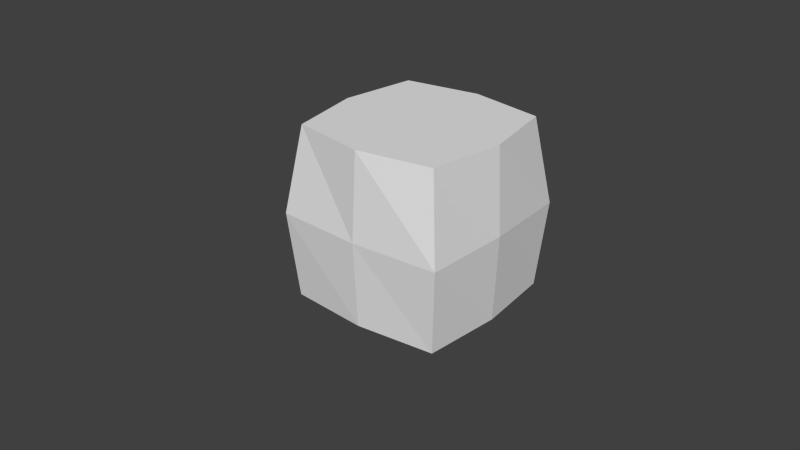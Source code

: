 # Source: rock.blend  (saved by Blender 2.62.0; exported with 4.5.12 LTS)
import bpy
from mathutils import Matrix  # noqa: F401  (used for matrix-valued properties, if any)

bpy.ops.wm.read_factory_settings(use_empty=True)
scene = bpy.context.scene
scene.name = 'Scene'

# ---- collections
col_collection_1 = bpy.data.collections.new('Collection 1'); scene.collection.children.link(col_collection_1)
col_collection_1.hide_render = True
col_collection_1.hide_viewport = True
col_collection_2 = bpy.data.collections.new('Collection 2'); scene.collection.children.link(col_collection_2)
col_collection_2.hide_render = True
col_collection_2.hide_viewport = True
col_collection_3 = bpy.data.collections.new('Collection 3'); scene.collection.children.link(col_collection_3)
col_collection_3.hide_render = True
col_collection_3.hide_viewport = True
col_collection_4 = bpy.data.collections.new('Collection 4'); scene.collection.children.link(col_collection_4)
col_collection_4.hide_render = True
col_collection_4.hide_viewport = True
col_collection_5 = bpy.data.collections.new('Collection 5'); scene.collection.children.link(col_collection_5)

# ---- world
world_world = bpy.data.worlds.new('World'); scene.world = world_world
world_world.color = (0.05088, 0.05088, 0.05088)
world_world.use_sun_shadow = False
world_world.sun_shadow_jitter_overblur = 0.0
world_world.cycles.sampling_method = 'MANUAL'
world_world.cycles.sample_map_resolution = 256

# ---- meshes
me_cube = bpy.data.meshes.new('Cube')
me_cube.from_pydata([(1.0, 1.0, -1.0), (1.411, -2.015, -1.0), (-1.0, -1.122, -1.0), (-1.0, 1.0, -1.0), (0.4665, 0.4731, 1.997), (0.8018, -0.5349, 1.974), (-0.8019, -0.3035, 2.262), (-0.6446, 0.5619, 2.262), (0.4111, -2.274, -1.0), (1.524, 0.0, -1.0), (1.49e-07, 2.026, -1.0), (-1.472, 2.682e-07, -1.0), (0.8018, 0.004548, 2.262), (-1.387e-05, -0.7973, 2.262), (-0.8019, 0.004549, 2.262), (-1.323e-05, 0.8064, 2.262), (1.294, -0.9135, 1.055), (0.918, 0.917, 1.055), (-0.9125, -0.9135, 1.055), (-0.9125, 0.917, 1.055), (-1.354e-05, 0.004548, 2.752), (1.256, 0.001744, 1.055), (0.3791, -0.9853, 1.055), (-1.288, 0.001744, 1.055), (0.002784, 1.105, 1.055)], [], [(15, 7, 14, 20), (4, 15, 20, 12), (20, 14, 6, 13), (12, 20, 13, 5), (17, 4, 12, 21), (0, 17, 21, 9), (21, 12, 5, 16), (9, 21, 16, 1), (16, 5, 13, 22), (1, 16, 22, 8), (22, 13, 6, 18), (8, 22, 18, 2), (18, 6, 14, 23), (2, 18, 23, 11), (23, 14, 7, 19), (11, 23, 19, 3), (17, 0, 10, 24), (4, 17, 24, 15), (24, 10, 3, 19), (15, 24, 19, 7)])
_uv = me_cube.uv_layers.new(name='UVMap')
_uv.uv.foreach_set('vector', [0.8453, 0.3683, 0.9248, 0.6009, 0.7932, 0.7823, 0.5787, 0.53, 0.6458, 0.1809, 0.8453, 0.3683, 0.5787, 0.53, 0.3876, 0.2803, 0.5787, 0.53, 0.7932, 0.7823, 0.6986, 0.8645, 0.3097, 0.7745, 0.3876, 0.2803, 0.5787, 0.53, 0.3097, 0.7745, 0.1577, 0.3852, 0.6854, -0.2189, 0.6458, 0.1809, 0.3876, 0.2803, 0.1542, -0.09207, 0.741, -1.036, 0.6854, -0.2189, 0.1542, -0.09207, -0.3128, -0.716, 0.1542, -0.09207, 0.3876, 0.2803, 0.1577, 0.3852, -0.2016, 0.3916, -0.3128, -0.716, 0.1542, -0.09207, -0.2016, 0.3916, -1.171, 0.924, -0.2016, 0.3916, 0.1577, 0.3852, 0.3097, 0.7745, -0.1671, 1.17, -1.171, 0.924, -0.2016, 0.3916, -0.1671, 1.17, -0.5733, 1.747, -0.1671, 1.17, 0.3097, 0.7745, 0.6986, 0.8645, 0.5805, 1.343, -0.5733, 1.747, -0.1671, 1.17, 0.5805, 1.343, 0.5874, 1.986, 0.5805, 1.343, 0.6986, 0.8645, 0.7932, 0.7823, 1.085, 1.094, 0.5874, 1.986, 0.5805, 1.343, 1.085, 1.094, 1.541, 1.632, 1.085, 1.094, 0.7932, 0.7823, 0.9248, 0.6009, 1.325, 0.6297, 1.541, 1.632, 1.085, 1.094, 1.325, 0.6297, 2.091, 0.7934, 0.6854, -0.2189, 0.741, -1.036, 2.091, -0.5892, 1.249, 0.03963, 0.6458, 0.1809, 0.6854, -0.2189, 1.249, 0.03963, 0.8453, 0.3683, 1.249, 0.03963, 2.091, -0.5892, 2.091, 0.7934, 1.325, 0.6297, 0.8453, 0.3683, 1.249, 0.03963, 1.325, 0.6297, 0.9248, 0.6009])
me_cube.use_remesh_preserve_volume = False
me_cube.use_remesh_preserve_attributes = False
me_cube.use_mirror_vertex_groups = False
me_cube.update()
me_cube_001 = bpy.data.meshes.new('Cube.001')
me_cube_001.from_pydata([(1.03, 1.033, -1.03), (1.03, -2.635, -1.03), (-1.492, -1.153, -1.03), (-1.03, 1.033, -1.03), (0.4355, 0.4415, 0.7394), (0.5455, -1.019, 0.6947), (-0.99, -0.4927, 0.6329), (-0.6598, 0.5291, 0.8063), (-0.4621, -2.903, -1.03), (1.57, 0.00282, -1.03), (0.0002537, 2.089, -1.03), (-1.515, 0.00282, -1.03), (0.647, -0.267, 0.9268), (-0.3738, -1.334, 0.8914), (-0.8744, -0.09015, 0.9493), (-0.0244, 0.469, 0.1025), (0.816, -1.492, 0.1777), (1.03, 1.033, -0.00037), (-1.303, -0.9551, 0.1568), (-1.03, 1.033, -0.00037), (0.07825, -0.2034, 1.042), (0.5016, -0.08956, 0.06311), (-0.3575, -1.393, 0.1956), (-1.396, -0.07121, 0.08293), (0.0002538, 1.245, -0.00037)], [], [(15, 7, 14, 20), (4, 15, 20, 12), (20, 14, 6, 13), (12, 20, 13, 5), (17, 4, 12, 21), (0, 17, 21, 9), (21, 12, 5, 16), (9, 21, 16, 1), (16, 5, 13, 22), (1, 16, 22, 8), (22, 13, 6, 18), (8, 22, 18, 2), (18, 6, 14, 23), (2, 18, 23, 11), (23, 14, 7, 19), (11, 23, 19, 3), (17, 0, 10, 24), (4, 17, 24, 15), (24, 10, 3, 19), (15, 24, 19, 7)])
_uv = me_cube_001.uv_layers.new(name='UVMap')
_uv.uv.foreach_set('vector', [0.9231, 0.3467, 1.019, 0.6262, 0.8604, 0.8442, 0.6027, 0.541, 0.6833, 0.1215, 0.9231, 0.3467, 0.6027, 0.541, 0.373, 0.241, 0.6027, 0.541, 0.8604, 0.8442, 0.7468, 0.943, 0.2793, 0.8348, 0.373, 0.241, 0.6027, 0.541, 0.2793, 0.8348, 0.09674, 0.367, 0.7309, -0.359, 0.6833, 0.1215, 0.373, 0.241, 0.09256, -0.2065, 0.7977, -1.341, 0.7309, -0.359, 0.09256, -0.2065, -0.4687, -0.9564, 0.09256, -0.2065, 0.373, 0.241, 0.09674, 0.367, -0.3351, 0.3747, -0.4687, -0.9564, 0.09256, -0.2065, -0.3351, 0.3747, -1.5, 1.015, -0.3351, 0.3747, 0.09674, 0.367, 0.2793, 0.8348, -0.2936, 1.31, -1.5, 1.015, -0.3351, 0.3747, -0.2936, 1.31, -0.7818, 2.004, -0.2936, 1.31, 0.2793, 0.8348, 0.7468, 0.943, 0.6049, 1.518, -0.7818, 2.004, -0.2936, 1.31, 0.6049, 1.518, 0.6131, 2.291, 0.6049, 1.518, 0.7468, 0.943, 0.8604, 0.8442, 1.211, 1.218, 0.6131, 2.291, 0.6049, 1.518, 1.211, 1.218, 1.759, 1.865, 1.211, 1.218, 0.8604, 0.8442, 1.019, 0.6262, 1.499, 0.6608, 1.759, 1.865, 1.211, 1.218, 1.499, 0.6608, 2.42, 0.8576, 0.7309, -0.359, 0.7977, -1.341, 2.42, -0.8039, 1.408, -0.04826, 0.6833, 0.1215, 0.7309, -0.359, 1.408, -0.04826, 0.9231, 0.3467, 1.408, -0.04826, 2.42, -0.8039, 2.42, 0.8576, 1.499, 0.6608, 0.9231, 0.3467, 1.408, -0.04826, 1.499, 0.6608, 1.019, 0.6262])
me_cube_001.use_remesh_preserve_volume = False
me_cube_001.use_remesh_preserve_attributes = False
me_cube_001.use_mirror_vertex_groups = False
me_cube_001.update()
me_cube_002 = bpy.data.meshes.new('Cube.002')
me_cube_002.from_pydata([(1.03, 1.948, -1.03), (1.03, -2.635, -1.03), (-1.62, -1.153, -1.007), (-1.616, 1.033, -1.03), (0.5995, 0.6047, -0.09802), (0.4392, -0.6842, 0.1549), (-0.9617, -0.3928, 0.1638), (-0.8277, 0.7187, -0.01091), (-0.4621, -2.903, -1.03), (1.57, 0.00282, -1.03), (0.0002537, 2.353, -1.03), (-1.641, 0.00282, -0.9979), (0.8083, -0.4434, 0.2431), (-0.4621, -0.4457, -0.06523), (-1.03, 0.00282, 0.3193), (0.0002538, 1.033, -0.01091), (1.03, -1.59, -0.5044), (1.03, 1.033, -0.5044), (-1.411, -1.027, -0.5244), (-1.03, 1.033, -0.5044), (0.0002534, 0.00282, 0.3193), (1.41, 0.00282, -0.5044), (-0.4621, -2.018, -0.5044), (-1.375, 0.00282, -0.54), (0.0002538, 1.245, -0.00037)], [], [(15, 7, 14, 20), (4, 15, 20, 12), (20, 14, 6, 13), (12, 20, 13, 5), (17, 4, 12, 21), (0, 17, 21, 9), (21, 12, 5, 16), (9, 21, 16, 1), (16, 5, 13, 22), (1, 16, 22, 8), (22, 13, 6, 18), (8, 22, 18, 2), (18, 6, 14, 23), (2, 18, 23, 11), (23, 14, 7, 19), (11, 23, 19, 3), (17, 0, 10, 24), (4, 17, 24, 15), (24, 10, 3, 19), (15, 24, 19, 7)])
_uv = me_cube_002.uv_layers.new(name='UVMap')
_uv.uv.foreach_set('vector', [0.9231, 0.3467, 1.019, 0.6262, 0.8604, 0.8442, 0.6027, 0.541, 0.6833, 0.1215, 0.9231, 0.3467, 0.6027, 0.541, 0.373, 0.241, 0.6027, 0.541, 0.8604, 0.8442, 0.7468, 0.943, 0.2793, 0.8348, 0.373, 0.241, 0.6027, 0.541, 0.2793, 0.8348, 0.09674, 0.367, 0.7309, -0.359, 0.6833, 0.1215, 0.373, 0.241, 0.09256, -0.2065, 0.7977, -1.341, 0.7309, -0.359, 0.09256, -0.2065, -0.4687, -0.9564, 0.09256, -0.2065, 0.373, 0.241, 0.09674, 0.367, -0.3351, 0.3747, -0.4687, -0.9564, 0.09256, -0.2065, -0.3351, 0.3747, -1.5, 1.015, -0.3351, 0.3747, 0.09674, 0.367, 0.2793, 0.8348, -0.2936, 1.31, -1.5, 1.015, -0.3351, 0.3747, -0.2936, 1.31, -0.7818, 2.004, -0.2936, 1.31, 0.2793, 0.8348, 0.7468, 0.943, 0.6049, 1.518, -0.7818, 2.004, -0.2936, 1.31, 0.6049, 1.518, 0.6131, 2.291, 0.6049, 1.518, 0.7468, 0.943, 0.8604, 0.8442, 1.211, 1.218, 0.6131, 2.291, 0.6049, 1.518, 1.211, 1.218, 1.759, 1.865, 1.211, 1.218, 0.8604, 0.8442, 1.019, 0.6262, 1.499, 0.6608, 1.759, 1.865, 1.211, 1.218, 1.499, 0.6608, 2.42, 0.8576, 0.7309, -0.359, 0.7977, -1.341, 2.42, -0.8039, 1.408, -0.04826, 0.6833, 0.1215, 0.7309, -0.359, 1.408, -0.04826, 0.9231, 0.3467, 1.408, -0.04826, 2.42, -0.8039, 2.42, 0.8576, 1.499, 0.6608, 0.9231, 0.3467, 1.408, -0.04826, 1.499, 0.6608, 1.019, 0.6262])
me_cube_002.use_remesh_preserve_volume = False
me_cube_002.use_remesh_preserve_attributes = False
me_cube_002.use_mirror_vertex_groups = False
me_cube_002.update()
me_cube_003 = bpy.data.meshes.new('Cube.003')
me_cube_003.from_pydata([(0.4829, 0.2766, -0.2633), (0.4829, -0.2627, -0.2683), (-0.4798, -0.2973, -0.1465), (-0.4798, 0.2232, -0.2044), (0.4829, 0.3576, 0.3558), (0.2759, -0.2939, 0.471), (-0.4798, -0.1053, 0.471), (-0.4798, 0.3029, 0.2433), (0.001517, -0.3474, -0.294), (0.4829, -0.002333, -0.3865), (0.001517, 0.2993, -0.3536), (-0.4798, -0.002332, -0.3272), (0.4829, -0.002333, 0.471), (0.001517, -0.3167, 0.471), (-0.4798, -0.002333, 0.471), (0.001517, 0.3961, 0.471), (0.4829, -0.3709, -0.01039), (0.4829, 0.479, -0.01039), (-0.4798, -0.3144, -0.01039), (-0.4798, 0.2584, -0.01039), (0.001517, -0.002333, -0.4917), (0.001517, -0.002333, 0.5561), (0.6775, -0.002333, -0.01039), (0.001517, -0.4837, -0.01039), (-0.6768, -0.002333, -0.01039), (0.001517, 0.479, -0.01039)], [], [(9, 1, 8, 20), (0, 9, 20, 10), (20, 8, 2, 11), (10, 20, 11, 3), (15, 7, 14, 21), (4, 15, 21, 12), (21, 14, 6, 13), (12, 21, 13, 5), (17, 4, 12, 22), (0, 17, 22, 9), (22, 12, 5, 16), (9, 22, 16, 1), (16, 5, 13, 23), (1, 16, 23, 8), (23, 13, 6, 18), (8, 23, 18, 2), (18, 6, 14, 24), (2, 18, 24, 11), (24, 14, 7, 19), (11, 24, 19, 3), (17, 0, 10, 25), (4, 17, 25, 15), (25, 10, 3, 19), (15, 25, 19, 7)])
_uv = me_cube_003.uv_layers.new(name='UVMap')
_uv.uv.foreach_set('vector', [1.717, 0.4378, 1.491, 0.6211, 1.109, 0.2145, 1.607, -0.07194, 1.984, 0.5065, 1.717, 0.4378, 1.607, -0.07194, 2.186, 0.007576, 1.607, -0.07194, 1.109, 0.2145, 0.507, -0.03832, 0.2771, -0.2955, 2.186, 0.007576, 1.607, -0.07194, 2.352, -0.4431, 3.119, -0.2154, -0.4943, 0.8608, -0.2247, 0.2419, 0.02646, 0.5512, -0.07295, 1.04, -0.9794, 1.145, -0.4943, 0.8608, -0.07295, 1.04, -1.15, 1.347, -0.07295, 1.04, 0.02646, 0.5512, 0.1065, 0.5741, 0.4106, 1.019, 2.21, 1.347, -0.07295, 1.04, 0.4106, 1.019, 0.6731, 1.241, -1.138, 0.7299, -0.9794, 1.145, -1.15, 1.347, -1.575, 0.9978, -1.377, 0.5065, -1.138, 0.7299, -1.575, 0.9978, -1.643, 0.4378, 1.785, 0.9978, 2.21, 1.347, 0.6731, 1.241, 1.347, 0.9187, 1.717, 0.4378, 1.785, 0.9978, 1.347, 0.9187, 1.491, 0.6211, 1.347, 0.9187, 0.6731, 1.241, 0.4106, 1.019, 0.8773, 0.5457, 1.491, 0.6211, 1.347, 0.9187, 0.8773, 0.5457, 1.109, 0.2145, 0.8773, 0.5457, 0.4106, 1.019, 0.1065, 0.5741, 0.4402, 0.1099, 1.109, 0.2145, 0.8773, 0.5457, 0.4402, 0.1099, 0.507, -0.03832, 0.4402, 0.1099, 0.1065, 0.5741, 0.02646, 0.5512, 0.1049, -0.1223, 0.507, -0.03832, 0.4402, 0.1099, 0.1049, -0.1223, 0.2771, -0.2955, 0.1049, -0.1223, 0.02646, 0.5512, -0.2247, 0.2419, -0.2319, -0.01737, 0.2771, -0.2955, 0.1049, -0.1223, -0.2319, -0.01737, -0.2413, -0.2154, -1.138, 0.7299, -1.377, 0.5065, -1.174, 0.007576, -0.8028, 0.3317, -0.9794, 1.145, -1.138, 0.7299, -0.8028, 0.3317, -0.4943, 0.8608, -0.8028, 0.3317, -1.174, 0.007576, -0.2413, -0.2154, -0.2319, -0.01737, -0.4943, 0.8608, -0.8028, 0.3317, -0.2319, -0.01737, -0.2247, 0.2419])
me_cube_003.use_remesh_preserve_volume = False
me_cube_003.use_remesh_preserve_attributes = False
me_cube_003.use_mirror_vertex_groups = False
me_cube_003.update()
me_cube_004 = bpy.data.meshes.new('Cube.004')
me_cube_004.from_pydata([(0.9146, 0.9146, -1.0), (0.9146, -0.9146, -1.0), (-0.9146, -0.9146, -1.0), (-0.9146, 0.9146, -1.0), (0.8541, 0.8541, 1.0), (0.8541, -0.8541, 1.0), (-0.8541, -0.8541, 1.0), (-0.8541, 0.8541, 1.0), (-8.941e-08, -1.0, -1.0), (1.0, 0.0, -1.0), (1.49e-07, 1.0, -1.0), (-1.0, 2.682e-07, -1.0), (1.0, -5.662e-07, 1.0), (-5.364e-07, -1.0, 1.0), (-1.0, 1.788e-07, 1.0), (2.682e-07, 1.0, 1.0), (1.0, -1.0, 0.0), (1.0, 1.0, 0.0), (-1.0, -1.0, 0.0), (-1.0, 1.0, 0.0), (2.98e-08, 1.192e-07, -1.0), (-1.192e-07, -1.937e-07, 1.0), (1.05, -2.831e-07, 0.0), (-3.129e-07, -1.061, 0.0), (-1.086, 2.235e-07, 0.0), (2.086e-07, 1.103, 0.0)], [], [(9, 1, 8, 20), (0, 9, 20, 10), (20, 8, 2, 11), (10, 20, 11, 3), (15, 7, 14, 21), (4, 15, 21, 12), (21, 14, 6, 13), (12, 21, 13, 5), (17, 4, 12, 22), (0, 17, 22, 9), (22, 12, 5, 16), (9, 22, 16, 1), (16, 5, 13, 23), (1, 16, 23, 8), (23, 13, 6, 18), (8, 23, 18, 2), (18, 6, 14, 24), (2, 18, 24, 11), (24, 14, 7, 19), (11, 24, 19, 3), (17, 0, 10, 25), (4, 17, 25, 15), (25, 10, 3, 19), (15, 25, 19, 7)])
_uv = me_cube_004.uv_layers.new(name='UVMap')
_uv.uv.foreach_set('vector', [0.5, 0.0, 1.0, 0.0, 1.0, 0.5, 0.5, 0.5, 0.0, 0.0, 0.5, 0.0, 0.5, 0.5, 1.49e-08, 0.5, 0.5, 0.5, 1.0, 0.5, 1.0, 1.0, 0.5, 1.0, 1.49e-08, 0.5, 0.5, 0.5, 0.5, 1.0, 0.0, 1.0, 0.5, -1.49e-08, 1.0, 0.0, 1.0, 0.5, 0.5, 0.5, 0.0, 0.0, 0.5, -1.49e-08, 0.5, 0.5, 0.0, 0.5, 0.5, 0.5, 1.0, 0.5, 1.0, 1.0, 0.5, 1.0, 0.0, 0.5, 0.5, 0.5, 0.5, 1.0, 0.0, 1.0, 0.5, 0.0, 1.0, 0.0, 1.0, 0.5, 0.5, 0.5, 0.0, 0.0, 0.5, 0.0, 0.5, 0.5, 0.0, 0.5, 0.5, 0.5, 1.0, 0.5, 1.0, 1.0, 0.5, 1.0, 0.0, 0.5, 0.5, 0.5, 0.5, 1.0, 0.0, 1.0, 0.5, -1.49e-08, 1.0, 0.0, 1.0, 0.5, 0.5, 0.5, 0.0, 0.0, 0.5, -1.49e-08, 0.5, 0.5, 0.0, 0.5, 0.5, 0.5, 1.0, 0.5, 1.0, 1.0, 0.5, 1.0, 0.0, 0.5, 0.5, 0.5, 0.5, 1.0, 0.0, 1.0, 0.5, -1.49e-08, 1.0, 0.0, 1.0, 0.5, 0.5, 0.5, 0.0, 0.0, 0.5, -1.49e-08, 0.5, 0.5, 0.0, 0.5, 0.5, 0.5, 1.0, 0.5, 1.0, 1.0, 0.5, 1.0, 0.0, 0.5, 0.5, 0.5, 0.5, 1.0, 0.0, 1.0, 0.5, -1.49e-08, 1.0, 0.0, 1.0, 0.5, 0.5, 0.5, 0.0, 0.0, 0.5, -1.49e-08, 0.5, 0.5, 0.0, 0.5, 0.5, 0.5, 1.0, 0.5, 1.0, 1.0, 0.5, 1.0, 0.0, 0.5, 0.5, 0.5, 0.5, 1.0, 0.0, 1.0])
me_cube_004.use_remesh_preserve_volume = False
me_cube_004.use_remesh_preserve_attributes = False
me_cube_004.use_mirror_vertex_groups = False
me_cube_004.update()

# ---- objects
ob_rock1 = bpy.data.objects.new('rock1', me_cube)
ob_rock2 = bpy.data.objects.new('rock2', me_cube_001)
ob_rock3 = bpy.data.objects.new('rock3', me_cube_002)
ob_itemrock = bpy.data.objects.new('itemrock', me_cube_003)
ob_rockitem = bpy.data.objects.new('rockitem', me_cube_004)

# ---- transforms, parenting, visibility, modifiers, constraints
ob_rock1.location = (0.0, 0.0, 1.0)
ob_rock1.lineart.crease_threshold = 0.0
ob_rock2.location = (0.0, 0.0, 1.0)
ob_rock2.lineart.crease_threshold = 0.0
ob_rock3.location = (0.0, 0.0, 0.8052)
ob_rock3.scale = (0.7993, 0.7993, 0.7993)
ob_rock3.lineart.crease_threshold = 0.0
ob_itemrock.location = (-0.01858, 0.002995, -2.164)
ob_itemrock.scale = (2.16, 2.16, 2.16)
ob_itemrock.lineart.crease_threshold = 0.0
ob_rockitem.location = (0.0, 0.0, 0.9725)
ob_rockitem.lineart.crease_threshold = 0.0

# ---- collection membership
col_collection_1.objects.link(ob_rock1)
col_collection_2.objects.link(ob_rock2)
col_collection_3.objects.link(ob_rock3)
col_collection_4.objects.link(ob_itemrock)
col_collection_5.objects.link(ob_rockitem)

# ---- scene / render settings (as saved in the file)
scene.frame_start = 1; scene.frame_end = 250; scene.frame_set(1)
scene.render.engine = 'BLENDER_EEVEE_NEXT'
scene.render.image_settings.color_mode = 'RGB'
scene.render.image_settings.compression = 90
scene.render.resolution_percentage = 50
scene.render.dither_intensity = 0.0
scene.render.bake_margin = 2
scene.render.bake_bias = 0.0
scene.cycles.use_denoising = False
scene.cycles.samples = 10
scene.cycles.sampling_pattern = 'TABULATED_SOBOL'
scene.cycles.light_sampling_threshold = 0.0
scene.cycles.use_adaptive_sampling = False
scene.cycles.use_light_tree = False
scene.cycles.blur_glossy = 0.0
scene.cycles.volume_bounces = 1
scene.cycles.pixel_filter_type = 'GAUSSIAN'
scene.cycles.sample_clamp_indirect = 0.0
scene.view_settings.view_transform = 'Standard'
bpy.context.view_layer.update()

# ---- added for rendering (the .blend has no active camera and no usable light): camera, sun
cam_auto = bpy.data.cameras.new('AutoCamera')
cam_auto.lens = 50.0
cam_auto.sensor_width = 36.0
cam_auto.clip_end = 1000.0
ob_auto_camera = bpy.data.objects.new('AutoCamera', cam_auto)
scene.collection.objects.link(ob_auto_camera)
ob_auto_camera.location = (6.65082, -8.29887, 6.21003)
ob_auto_camera.rotation_euler = (1.09748, -7.21219e-08, 0.694738)
scene.camera = ob_auto_camera
light_auto_sun = bpy.data.lights.new('AutoSun', 'SUN')
light_auto_sun.energy = 3.0
light_auto_sun.angle = 0.0523599
ob_auto_sun = bpy.data.objects.new('AutoSun', light_auto_sun)
scene.collection.objects.link(ob_auto_sun)
ob_auto_sun.rotation_euler = (0.872665, 0.174533, 0.523599)
bpy.context.view_layer.update()
